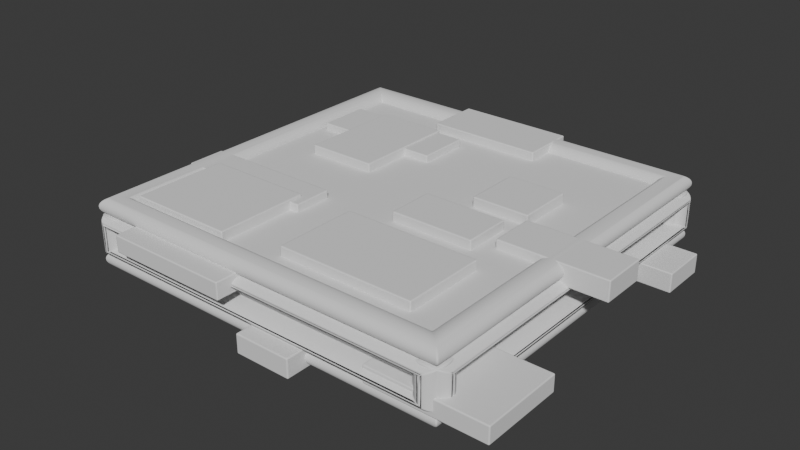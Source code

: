 # Source: USCPRModularBuildingParts.blend  (saved by Blender 4.3.34; exported with 4.5.12 LTS)
import bpy
from mathutils import Matrix  # noqa: F401  (used for matrix-valued properties, if any)

bpy.ops.wm.read_factory_settings(use_empty=True)
scene = bpy.context.scene
scene.name = 'Scene'

# ---- collections
col_collection = bpy.data.collections.new('Collection'); scene.collection.children.link(col_collection)
col_scatterables = bpy.data.collections.new('Scatterables'); scene.collection.children.link(col_scatterables)

# ---- node groups
ng_detail = bpy.data.node_groups.new('Detail', 'GeometryNodeTree')
_s = ng_detail.interface.new_socket(name='Geometry', in_out='OUTPUT', socket_type='NodeSocketGeometry')
_s = ng_detail.interface.new_socket(name='Geometry', in_out='INPUT', socket_type='NodeSocketGeometry')
ng_detail.is_modifier = True
# nodes of 'Detail' reference scene objects; filled in after objects exist
ng_smooth_by_angle = bpy.data.node_groups.new('Smooth by Angle', 'GeometryNodeTree')
_s = ng_smooth_by_angle.interface.new_socket(name='Mesh', in_out='OUTPUT', socket_type='NodeSocketGeometry')
_s = ng_smooth_by_angle.interface.new_socket(name='Mesh', in_out='INPUT', socket_type='NodeSocketGeometry')
_s = ng_smooth_by_angle.interface.new_socket(name='Angle', in_out='INPUT', socket_type='NodeSocketFloat')
_s.subtype = 'ANGLE'
_s.default_value = 0.5236
_s.min_value = 0.0
_s.max_value = 3.142
_s.description = 'Maximum face angle for smooth edges'
_s = ng_smooth_by_angle.interface.new_socket(name='Ignore Sharpness', in_out='INPUT', socket_type='NodeSocketBool')
_s.force_non_field = True
ng_smooth_by_angle.description = 'Set the sharpness of mesh edges based on the angle between the neighboring faces'
ng_smooth_by_angle.is_modifier = True
_N = ng_smooth_by_angle.nodes; _L = ng_smooth_by_angle.links
n0 = _N.new('GeometryNodeSetShadeSmooth'); n0.name = 'Set Shade Smooth'; n0.location = (120, -80)
n0.domain = 'EDGE'
n1 = _N.new('GeometryNodeSetShadeSmooth'); n1.name = 'Set Shade Smooth.001'; n1.location = (300, -80)
n2 = _N.new('NodeGroupOutput'); n2.name = 'Group Output'; n2.location = (480, -80)
n3 = _N.new('GeometryNodeInputMeshEdgeAngle'); n3.name = 'Edge Angle'; n3.location = (-440, -240)
n4 = _N.new('NodeGroupInput'); n4.name = 'Group Input'; n4.location = (-80, -80)
n5 = _N.new('GeometryNodeInputEdgeSmooth'); n5.name = 'Is Edge Smooth'; n5.location = (-260, -120)
n6 = _N.new('GeometryNodeInputShadeSmooth'); n6.name = 'Is Shade Smooth'; n6.location = (-440, -397)
n7 = _N.new('FunctionNodeCompare'); n7.name = 'Compare'; n7.location = (-260, -260)
n7.operation = 'LESS_EQUAL'
n7.inputs[6].default_value = (0.0, 0.0, 0.0, 0.0)
n7.inputs[7].default_value = (0.0, 0.0, 0.0, 0.0)
n8 = _N.new('FunctionNodeBooleanMath'); n8.name = 'Boolean Math.001'; n8.location = (-80, -260)
n9 = _N.new('NodeGroupInput'); n9.name = 'Group Input.001'; n9.location = (-440, -329)
n10 = _N.new('NodeGroupInput'); n10.name = 'Group Input.002'; n10.location = (-259, -189)
n11 = _N.new('FunctionNodeBooleanMath'); n11.name = 'Boolean Math'; n11.location = (-80, -149)
n11.operation = 'OR'
n12 = _N.new('FunctionNodeBooleanMath'); n12.name = 'Boolean Math.002'; n12.location = (-260, -380)
n12.operation = 'OR'
n13 = _N.new('NodeGroupInput'); n13.name = 'Group Input.003'; n13.location = (-440, -460)
_L.new(n3.outputs[0], n7.inputs[0])
_L.new(n1.outputs[0], n2.inputs[0])
_L.new(n9.outputs[1], n7.inputs[1])
_L.new(n7.outputs[0], n8.inputs[0])
_L.new(n4.outputs[0], n0.inputs[0])
_L.new(n0.outputs[0], n1.inputs[0])
_L.new(n8.outputs[0], n0.inputs[2])
_L.new(n10.outputs[2], n11.inputs[1])
_L.new(n5.outputs[0], n11.inputs[0])
_L.new(n11.outputs[0], n0.inputs[1])
_L.new(n13.outputs[2], n12.inputs[1])
_L.new(n6.outputs[0], n12.inputs[0])
_L.new(n12.outputs[0], n8.inputs[1])
n2.is_active_output = True

# ---- world
world_world = bpy.data.worlds.new('World'); scene.world = world_world
world_world.use_nodes = True; world_world.node_tree.nodes.clear()
_N = world_world.node_tree.nodes; _L = world_world.node_tree.links
n0 = _N.new('ShaderNodeOutputWorld'); n0.name = 'World Output'; n0.location = (300, 300)
n1 = _N.new('ShaderNodeBackground'); n1.name = 'Background'; n1.location = (10, 300)
n1.inputs[0].default_value = (0.05088, 0.05088, 0.05088, 1.0)
_L.new(n1.outputs[0], n0.inputs[0])
n0.is_active_output = True
world_world.color = (0.05088, 0.05088, 0.05088)
world_world.sun_shadow_jitter_overblur = 0.0

# ---- meshes
me_cube_007 = bpy.data.meshes.new('Cube.007')
me_cube_007.from_pydata([(-0.04, -0.04, -0.05), (-0.04, -0.05, -0.04), (-0.05, -0.04, -0.04), (-0.04, -0.04707, -0.04707), (-0.04577, -0.04577, -0.04577), (-0.04707, -0.04707, -0.04), (-0.04707, -0.04, -0.04707), (-0.04, -0.05, 0.04), (-0.04, -0.04, 0.05), (-0.05, -0.04, 0.04), (-0.04, -0.04707, 0.04707), (-0.04577, -0.04577, 0.04577), (-0.04707, -0.04, 0.04707), (-0.04707, -0.04707, 0.04), (-0.04, 0.04, -0.05), (-0.05, 0.04, -0.04), (-0.04, 0.05, -0.04), (-0.04707, 0.04, -0.04707), (-0.04577, 0.04577, -0.04577), (-0.04707, 0.04707, -0.04), (-0.04, 0.04707, -0.04707), (-0.04, 0.04, 0.05), (-0.04, 0.05, 0.04), (-0.05, 0.04, 0.04), (-0.04, 0.04707, 0.04707), (-0.04577, 0.04577, 0.04577), (-0.04707, 0.04707, 0.04), (-0.04707, 0.04, 0.04707), (0.04, -0.04, -0.05), (0.05, -0.04, -0.04), (0.04, -0.05, -0.04), (0.04707, -0.04, -0.04707), (0.04577, -0.04577, -0.04577), (0.04707, -0.04707, -0.04), (0.04, -0.04707, -0.04707), (0.04, -0.04, 0.05), (0.04, -0.05, 0.04), (0.05, -0.04, 0.04), (0.04, -0.04707, 0.04707), (0.04577, -0.04577, 0.04577), (0.04707, -0.04707, 0.04), (0.04707, -0.04, 0.04707), (0.04, 0.04, -0.05), (0.04, 0.05, -0.04), (0.05, 0.04, -0.04), (0.04, 0.04707, -0.04707), (0.04577, 0.04577, -0.04577), (0.04707, 0.04707, -0.04), (0.04707, 0.04, -0.04707), (0.04, 0.04, 0.05), (0.05, 0.04, 0.04), (0.04, 0.05, 0.04), (0.04707, 0.04, 0.04707), (0.04577, 0.04577, 0.04577), (0.04707, 0.04707, 0.04), (0.04, 0.04707, 0.04707)], [], [(30, 36, 7, 1), (44, 50, 37, 29), (49, 21, 8, 35), (2, 9, 23, 15), (16, 22, 51, 43), (0, 3, 4, 6), (1, 5, 4, 3), (2, 6, 4, 5), (7, 10, 11, 13), (8, 12, 11, 10), (9, 13, 11, 12), (14, 17, 18, 20), (15, 19, 18, 17), (16, 20, 18, 19), (21, 24, 25, 27), (22, 26, 25, 24), (23, 27, 25, 26), (28, 31, 32, 34), (29, 33, 32, 31), (30, 34, 32, 33), (35, 38, 39, 41), (36, 40, 39, 38), (37, 41, 39, 40), (42, 45, 46, 48), (43, 47, 46, 45), (44, 48, 46, 47), (49, 52, 53, 55), (50, 54, 53, 52), (51, 55, 53, 54), (14, 0, 6, 17), (17, 6, 2, 15), (1, 7, 13, 5), (5, 13, 9, 2), (8, 21, 27, 12), (12, 27, 23, 9), (22, 16, 19, 26), (26, 19, 15, 23), (42, 14, 20, 45), (45, 20, 16, 43), (21, 49, 55, 24), (24, 55, 51, 22), (50, 44, 47, 54), (54, 47, 43, 51), (28, 42, 48, 31), (31, 48, 44, 29), (49, 35, 41, 52), (52, 41, 37, 50), (36, 30, 33, 40), (40, 33, 29, 37), (0, 28, 34, 3), (3, 34, 30, 1), (35, 8, 10, 38), (38, 10, 7, 36), (14, 42, 28, 0)])
_uv = me_cube_007.uv_layers.new(name='UVMap')
_uv.uv.foreach_set('vector', [0.4, 0.775, 0.6, 0.775, 0.6, 0.975, 0.4, 0.975, 0.4, 0.525, 0.6, 0.525, 0.6, 0.725, 0.4, 0.725, 0.65, 0.525, 0.85, 0.525, 0.85, 0.725, 0.65, 0.725, 0.4, 0.025, 0.6, 0.025, 0.6, 0.225, 0.4, 0.225, 0.4, 0.275, 0.6, 0.275, 0.6, 0.475, 0.4, 0.475, 0.15, 0.725, 0.15, 0.75, 0.1356, 0.75, 0.125, 0.725, 0.4, 0.975, 0.4, 1.0, 0.3856, 1.0, 0.375, 0.975, 0.4, 0.025, 0.375, 0.025, 0.375, 0.01057, 0.4, 0.0, 0.6, 0.975, 0.625, 0.975, 0.625, 0.9894, 0.6, 1.0, 0.85, 0.725, 0.875, 0.725, 0.875, 0.7394, 0.85, 0.75, 0.6, 0.025, 0.6, 0.0, 0.6144, 0.0, 0.625, 0.025, 0.15, 0.525, 0.125, 0.525, 0.125, 0.5106, 0.15, 0.5, 0.4, 0.225, 0.4, 0.25, 0.3856, 0.25, 0.375, 0.225, 0.4, 0.275, 0.375, 0.275, 0.375, 0.2606, 0.4, 0.25, 0.85, 0.525, 0.85, 0.5, 0.8644, 0.5, 0.875, 0.525, 0.6, 0.275, 0.6, 0.25, 0.6144, 0.25, 0.625, 0.275, 0.6, 0.225, 0.625, 0.225, 0.625, 0.2394, 0.6, 0.25, 0.35, 0.725, 0.375, 0.725, 0.3785, 0.75, 0.35, 0.75, 0.4, 0.725, 0.4, 0.75, 0.3785, 0.75, 0.375, 0.725, 0.4, 0.775, 0.375, 0.775, 0.3785, 0.75, 0.4, 0.75, 0.65, 0.725, 0.65, 0.75, 0.625, 0.7465, 0.625, 0.725, 0.6, 0.775, 0.6, 0.75, 0.625, 0.7465, 0.625, 0.775, 0.6, 0.725, 0.625, 0.725, 0.625, 0.7465, 0.6, 0.75, 0.35, 0.525, 0.35, 0.5, 0.375, 0.5035, 0.375, 0.525, 0.4, 0.475, 0.4, 0.5, 0.375, 0.5035, 0.375, 0.475, 0.4, 0.525, 0.375, 0.525, 0.375, 0.5035, 0.4, 0.5, 0.65, 0.525, 0.625, 0.525, 0.6215, 0.5, 0.65, 0.5, 0.6, 0.525, 0.6, 0.5, 0.6215, 0.5, 0.625, 0.525, 0.6, 0.475, 0.625, 0.475, 0.6215, 0.5, 0.6, 0.5, 0.15, 0.525, 0.15, 0.725, 0.125, 0.725, 0.125, 0.525, 0.375, 0.225, 0.375, 0.025, 0.4, 0.025, 0.4, 0.225, 0.4, 0.975, 0.6, 0.975, 0.6, 1.0, 0.4, 1.0, 0.4, 0.0, 0.6, 0.0, 0.6, 0.025, 0.4, 0.025, 0.85, 0.725, 0.85, 0.525, 0.875, 0.525, 0.875, 0.725, 0.625, 0.025, 0.625, 0.225, 0.6, 0.225, 0.6, 0.025, 0.6, 0.275, 0.4, 0.275, 0.4, 0.25, 0.6, 0.25, 0.6, 0.25, 0.4, 0.25, 0.4, 0.225, 0.6, 0.225, 0.35, 0.525, 0.15, 0.525, 0.15, 0.5, 0.35, 0.5, 0.375, 0.475, 0.375, 0.275, 0.4, 0.275, 0.4, 0.475, 0.85, 0.525, 0.65, 0.525, 0.65, 0.5, 0.85, 0.5, 0.625, 0.275, 0.625, 0.475, 0.6, 0.475, 0.6, 0.275, 0.6, 0.525, 0.4, 0.525, 0.4, 0.5, 0.6, 0.5, 0.6, 0.5, 0.4, 0.5, 0.4, 0.475, 0.6, 0.475, 0.35, 0.725, 0.35, 0.525, 0.375, 0.525, 0.375, 0.725, 0.375, 0.725, 0.375, 0.525, 0.4, 0.525, 0.4, 0.725, 0.65, 0.525, 0.65, 0.725, 0.625, 0.725, 0.625, 0.525, 0.625, 0.525, 0.625, 0.725, 0.6, 0.725, 0.6, 0.525, 0.6, 0.775, 0.4, 0.775, 0.4, 0.75, 0.6, 0.75, 0.6, 0.75, 0.4, 0.75, 0.4, 0.725, 0.6, 0.725, 0.15, 0.725, 0.35, 0.725, 0.35, 0.75, 0.15, 0.75, 0.375, 0.975, 0.375, 0.775, 0.4, 0.775, 0.4, 0.975, 0.65, 0.725, 0.85, 0.725, 0.85, 0.75, 0.65, 0.75, 0.625, 0.775, 0.625, 0.975, 0.6, 0.975, 0.6, 0.775, 0.15, 0.525, 0.35, 0.525, 0.35, 0.725, 0.15, 0.725])
me_cube_007.update()
me_cube_007.normals_split_custom_set([tuple(v) for v in zip(*[iter([0.0, -1.0, 0.0, 0.0, -1.0, 0.0, 0.0, -1.0, 0.0, 0.0, -1.0, 0.0, 1.0, 0.0, 0.0, 1.0, 0.0, 0.0, 1.0, 0.0, 0.0, 1.0, 0.0, 0.0, 0.0, 0.0, 1.0, 0.0, 0.0, 1.0, 0.0, 0.0, 1.0, 0.0, 0.0, 1.0, -1.0, 0.0, 0.0, -1.0, 0.0, 0.0, -1.0, 0.0, 0.0, -1.0, 0.0, 0.0, 0.0, 1.0, 0.0, 0.0, 1.0, 0.0, 0.0, 1.0, 0.0, 0.0, 1.0, 0.0, 1.073e-05, -4.654e-05, -1.0, -2.95e-05, -0.7071, -0.7071, -0.5773, -0.5774, -0.5774, -0.7071, -1.314e-05, -0.7071, -4.654e-05, -1.0, 1.073e-05, -0.7071, -0.7071, -2.949e-05, -0.5774, -0.5774, -0.5773, -1.314e-05, -0.7071, -0.7071, -1.0, 1.073e-05, -4.654e-05, -0.7071, -2.949e-05, -0.7071, -0.5774, -0.5773, -0.5774, -0.7071, -0.7071, -1.314e-05, 1.109e-05, -1.0, 4.693e-05, -2.894e-05, -0.7071, 0.7071, -0.5773, -0.5774, 0.5774, -0.7071, -0.7071, 1.371e-05, -4.693e-05, 1.109e-05, 1.0, -0.7071, -2.894e-05, 0.7071, -0.5774, -0.5773, 0.5774, -1.371e-05, -0.7071, 0.7071, -1.0, -4.693e-05, -1.109e-05, -0.7071, -0.7071, 2.894e-05, -0.5774, -0.5774, 0.5773, -0.7071, -1.371e-05, 0.7071, -4.693e-05, -1.109e-05, -1.0, -0.7071, 2.894e-05, -0.7071, -0.5774, 0.5773, -0.5774, -1.371e-05, 0.7071, -0.7071, -1.0, 4.693e-05, 1.109e-05, -0.7071, 0.7071, -2.894e-05, -0.5774, 0.5774, -0.5773, -0.7071, 1.371e-05, -0.7071, 1.109e-05, 1.0, -4.693e-05, -2.894e-05, 0.7071, -0.7071, -0.5773, 0.5774, -0.5774, -0.7071, 0.7071, -1.371e-05, 1.073e-05, 4.654e-05, 1.0, -2.95e-05, 0.7071, 0.7071, -0.5773, 0.5774, 0.5774, -0.7071, 1.314e-05, 0.7071, -4.654e-05, 1.0, -1.073e-05, -0.7071, 0.7071, 2.949e-05, -0.5774, 0.5774, 0.5773, -1.314e-05, 0.7071, 0.7071, -1.0, -1.073e-05, 4.654e-05, -0.7071, 2.949e-05, 0.7071, -0.5774, 0.5773, 0.5774, -0.7071, 0.7071, 1.314e-05, 4.693e-05, 1.109e-05, -1.0, 0.7071, -2.894e-05, -0.7071, 0.5774, -0.5773, -0.5774, 1.371e-05, -0.7071, -0.7071, 1.0, -4.693e-05, 1.109e-05, 0.7071, -0.7071, -2.894e-05, 0.5774, -0.5774, -0.5773, 0.7071, -1.371e-05, -0.7071, -1.109e-05, -1.0, -4.693e-05, 2.894e-05, -0.7071, -0.7071, 0.5773, -0.5774, -0.5774, 0.7071, -0.7071, -1.371e-05, -1.073e-05, -4.654e-05, 1.0, 2.95e-05, -0.7071, 0.7071, 0.5773, -0.5774, 0.5774, 0.7071, -1.314e-05, 0.7071, 4.654e-05, -1.0, -1.073e-05, 0.7071, -0.7071, 2.949e-05, 0.5774, -0.5774, 0.5773, 1.314e-05, -0.7071, 0.7071, 1.0, 1.073e-05, 4.654e-05, 0.7071, -2.949e-05, 0.7071, 0.5774, -0.5773, 0.5774, 0.7071, -0.7071, 1.314e-05, -1.073e-05, 4.654e-05, -1.0, 2.95e-05, 0.7071, -0.7071, 0.5773, 0.5774, -0.5774, 0.7071, 1.314e-05, -0.7071, 4.654e-05, 1.0, 1.073e-05, 0.7071, 0.7071, -2.949e-05, 0.5774, 0.5774, -0.5773, 1.314e-05, 0.7071, -0.7071, 1.0, -1.073e-05, -4.654e-05, 0.7071, 2.949e-05, -0.7071, 0.5774, 0.5773, -0.5774, 0.7071, 0.7071, -1.314e-05, 4.693e-05, -1.109e-05, 1.0, 0.7071, 2.894e-05, 0.7071, 0.5774, 0.5773, 0.5774, 1.371e-05, 0.7071, 0.7071, 1.0, 4.693e-05, -1.109e-05, 0.7071, 0.7071, 2.894e-05, 0.5774, 0.5774, 0.5773, 0.7071, 1.371e-05, 0.7071, -1.109e-05, 1.0, 4.693e-05, 2.894e-05, 0.7071, 0.7071, 0.5773, 0.5774, 0.5774, 0.7071, 0.7071, 1.371e-05, -3.609e-05, -1.837e-05, -1.0, -3.609e-05, 1.828e-05, -1.0, -0.7071, 1.837e-05, -0.7071, -0.7071, -1.828e-05, -0.7071, -0.7071, -1.837e-05, -0.7071, -0.7071, 1.828e-05, -0.7071, -1.0, 1.837e-05, -3.585e-05, -1.0, -1.828e-05, -3.585e-05, -3.585e-05, -1.0, 1.837e-05, -3.585e-05, -1.0, -1.828e-05, -0.7071, -0.7071, -1.837e-05, -0.7071, -0.7071, 1.828e-05, -0.7071, -0.7071, 1.837e-05, -0.7071, -0.7071, -1.828e-05, -1.0, -3.609e-05, -1.837e-05, -1.0, -3.609e-05, 1.828e-05, -3.609e-05, 1.837e-05, 1.0, -3.609e-05, -1.828e-05, 1.0, -0.7071, -1.837e-05, 0.7071, -0.7071, 1.828e-05, 0.7071, -0.7071, 1.837e-05, 0.7071, -0.7071, -1.828e-05, 0.7071, -1.0, -1.837e-05, 3.585e-05, -1.0, 1.828e-05, 3.585e-05, -3.585e-05, 1.0, -1.837e-05, -3.585e-05, 1.0, 1.828e-05, -0.7071, 0.7071, 1.837e-05, -0.7071, 0.7071, -1.828e-05, -0.7071, 0.7071, -1.837e-05, -0.7071, 0.7071, 1.828e-05, -1.0, 3.609e-05, 1.837e-05, -1.0, 3.609e-05, -1.828e-05, -1.837e-05, 3.585e-05, -1.0, 1.828e-05, 3.585e-05, -1.0, 1.837e-05, 0.7071, -0.7071, -1.828e-05, 0.7071, -0.7071, -1.837e-05, 0.7071, -0.7071, 1.828e-05, 0.7071, -0.7071, 1.837e-05, 1.0, -3.609e-05, -1.828e-05, 1.0, -3.609e-05, 1.837e-05, 3.585e-05, 1.0, -1.828e-05, 3.585e-05, 1.0, -1.837e-05, 0.7071, 0.7071, 1.828e-05, 0.7071, 0.7071, 1.837e-05, 0.7071, 0.7071, -1.828e-05, 0.7071, 0.7071, -1.837e-05, 1.0, 3.609e-05, 1.828e-05, 1.0, 3.609e-05, 1.0, 3.609e-05, -1.837e-05, 1.0, 3.609e-05, 1.828e-05, 0.7071, 0.7071, 1.837e-05, 0.7071, 0.7071, -1.828e-05, 0.7071, 0.7071, -1.837e-05, 0.7071, 0.7071, 1.828e-05, 3.585e-05, 1.0, 1.837e-05, 3.585e-05, 1.0, -1.828e-05, 3.609e-05, 1.837e-05, -1.0, 3.609e-05, -1.828e-05, -1.0, 0.7071, -1.837e-05, -0.7071, 0.7071, 1.828e-05, -0.7071, 0.7071, 1.837e-05, -0.7071, 0.7071, -1.828e-05, -0.7071, 1.0, -1.837e-05, -3.585e-05, 1.0, 1.828e-05, -3.585e-05, 3.609e-05, -1.837e-05, 1.0, 3.609e-05, 1.828e-05, 1.0, 0.7071, 1.837e-05, 0.7071, 0.7071, -1.828e-05, 0.7071, 0.7071, -1.837e-05, 0.7071, 0.7071, 1.828e-05, 0.7071, 1.0, 1.837e-05, 3.585e-05, 1.0, -1.828e-05, 3.585e-05, 3.585e-05, -1.0, -1.837e-05, 3.585e-05, -1.0, 1.828e-05, 0.7071, -0.7071, 1.837e-05, 0.7071, -0.7071, -1.828e-05, 0.7071, -0.7071, -1.837e-05, 0.7071, -0.7071, 1.828e-05, 1.0, -3.609e-05, 1.837e-05, 1.0, -3.609e-05, -1.828e-05, 1.837e-05, -3.585e-05, -1.0, -1.828e-05, -3.585e-05, -1.0, -1.837e-05, -0.7071, -0.7071, 1.828e-05, -0.7071, -0.7071, 1.837e-05, -0.7071, -0.7071, -1.828e-05, -0.7071, -0.7071, -1.837e-05, -1.0, -3.609e-05, 1.828e-05, -1.0, -3.609e-05, -1.837e-05, -3.585e-05, 1.0, 1.828e-05, -3.585e-05, 1.0, 1.837e-05, -0.7071, 0.7071, -1.828e-05, -0.7071, 0.7071, -1.837e-05, -0.7071, 0.7071, 1.828e-05, -0.7071, 0.7071, 1.837e-05, -1.0, 3.609e-05, -1.828e-05, -1.0, 3.609e-05, 0.0, 0.0, -1.0, 0.0, 0.0, -1.0, 0.0, 0.0, -1.0, 0.0, 0.0, -1.0])] * 3)])
me_cube_002 = bpy.data.meshes.new('Cube.002')
me_cube_002.from_pydata([(-1.0, -1.0, -0.148), (-1.0, -1.0, 0.148), (-1.0, 1.0, -0.148), (-1.0, 1.0, 0.148), (1.0, -1.0, -0.148), (1.0, -1.0, 0.148), (1.0, 1.0, -0.148), (1.0, 1.0, 0.148)], [], [(0, 1, 3, 2), (2, 3, 7, 6), (6, 7, 5, 4), (4, 5, 1, 0), (2, 6, 4, 0), (7, 3, 1, 5)])
me_cube_002.polygons.foreach_set('use_smooth', [True] * 6)
_uv = me_cube_002.uv_layers.new(name='UVMap')
_uv.uv.foreach_set('vector', [0.375, 0.0, 0.625, 0.0, 0.625, 0.25, 0.375, 0.25, 0.375, 0.25, 0.625, 0.25, 0.625, 0.5, 0.375, 0.5, 0.375, 0.5, 0.625, 0.5, 0.625, 0.75, 0.375, 0.75, 0.375, 0.75, 0.625, 0.75, 0.625, 1.0, 0.375, 1.0, 0.125, 0.5, 0.375, 0.5, 0.375, 0.75, 0.125, 0.75, 0.625, 0.5, 0.875, 0.5, 0.875, 0.75, 0.625, 0.75])
me_cube_002.update()
me_cube = bpy.data.meshes.new('Cube')
me_cube.from_pydata([(-0.05, -0.05, -0.05), (-0.05, -0.05, 0.05), (-0.05, 0.05, -0.05), (-0.05, 0.05, 0.05), (0.05, -0.05, -0.05), (0.05, -0.05, 0.05), (0.05, 0.05, -0.05), (0.05, 0.05, 0.05)], [], [(0, 1, 3, 2), (2, 3, 7, 6), (6, 7, 5, 4), (4, 5, 1, 0), (2, 6, 4, 0), (7, 3, 1, 5)])
_uv = me_cube.uv_layers.new(name='UVMap')
_uv.uv.foreach_set('vector', [0.375, 0.0, 0.625, 0.0, 0.625, 0.25, 0.375, 0.25, 0.375, 0.25, 0.625, 0.25, 0.625, 0.5, 0.375, 0.5, 0.375, 0.5, 0.625, 0.5, 0.625, 0.75, 0.375, 0.75, 0.375, 0.75, 0.625, 0.75, 0.625, 1.0, 0.375, 1.0, 0.125, 0.5, 0.375, 0.5, 0.375, 0.75, 0.125, 0.75, 0.625, 0.5, 0.875, 0.5, 0.875, 0.75, 0.625, 0.75])
me_cube.update()
arm_metarig = bpy.data.armatures.new('metarig')  # bones are not reproduced

# ---- objects
ob_cube_001 = bpy.data.objects.new('Cube.001', me_cube_007)
ob_metarig = bpy.data.objects.new('metarig', arm_metarig)
ob_cube = bpy.data.objects.new('Cube', me_cube_002)
ob_cube_002 = bpy.data.objects.new('Cube.002', me_cube)
_N = ng_detail.nodes; _L = ng_detail.links
n0 = _N.new('NodeGroupInput'); n0.name = 'Group Input'; n0.location = (-643, -180)
n1 = _N.new('NodeGroupOutput'); n1.name = 'Group Output'; n1.location = (600, -4)
n2 = _N.new('GeometryNodeMeshToCurve'); n2.name = 'Mesh to Curve'; n2.location = (-257, 79)
n3 = _N.new('GeometryNodeCurveToMesh'); n3.name = 'Curve to Mesh'; n3.location = (-84, 74)
n3.inputs[3].default_value = True
n4 = _N.new('GeometryNodeCurvePrimitiveCircle'); n4.name = 'Curve Circle'; n4.location = (-412, -30)
n4.inputs[4].default_value = 0.1
n5 = _N.new('GeometryNodeScaleElements'); n5.name = 'Scale Elements'; n5.location = (96, 85)
n5.scale_mode = 'SINGLE_AXIS'
n5.inputs[2].default_value = 0.5
n5.inputs[4].default_value = (0.0, 0.0, 1.0)
n6 = _N.new('GeometryNodeSplitEdges'); n6.name = 'Split Edges'; n6.location = (-439, 80)
n7 = _N.new('GeometryNodeJoinGeometry'); n7.name = 'Join Geometry'; n7.location = (421, -2)
n8 = _N.new('NodeReroute'); n8.name = 'Reroute'; n8.location = (235, -217)
n8.width = 16
n8.socket_idname = 'NodeSocketGeometry'
n9 = _N.new('GeometryNodeDistributePointsOnFaces'); n9.name = 'Distribute Points on Faces'; n9.location = (-457, -255)
n9.inputs[4].default_value = 2.0
n9.inputs[6].default_value = 28
n10 = _N.new('GeometryNodeInstanceOnPoints'); n10.name = 'Instance on Points'; n10.location = (-46, -261)
n10.inputs[3].default_value = True
n11 = _N.new('GeometryNodeCollectionInfo'); n11.name = 'Collection Info'; n11.location = (-453, -510)
n11.inputs[0].default_value = col_scatterables
n11.inputs[1].default_value = True
n11.inputs[2].default_value = True
n12 = _N.new('GeometryNodeRealizeInstances'); n12.name = 'Realize Instances'; n12.location = (117, -246)
n13 = _N.new('FunctionNodeRandomValue'); n13.name = 'Random Value'; n13.location = (-224, -548)
n13.data_type = 'FLOAT_VECTOR'
n13.inputs[0].default_value = (1.0, 1.0, 0.8)
n13.inputs[1].default_value = (8.0, 8.0, 1.2)
n14 = _N.new('GeometryNodeInputNamedAttribute'); n14.name = 'Named Attribute'; n14.location = (-109, 74)
n14.inputs[0].default_value = 'radius'
n15 = _N.new('GeometryNodeSwitch'); n15.name = 'Switch'; n15.location = (-109, 74)
n15.input_type = 'FLOAT'
n15.inputs[1].default_value = 1.0
_L.new(n6.outputs[0], n2.inputs[0])
_L.new(n2.outputs[0], n3.inputs[0])
_L.new(n4.outputs[0], n3.inputs[1])
_L.new(n3.outputs[0], n5.inputs[0])
_L.new(n0.outputs[0], n6.inputs[0])
_L.new(n5.outputs[0], n7.inputs[0])
_L.new(n7.outputs[0], n1.inputs[0])
_L.new(n0.outputs[0], n8.inputs[0])
_L.new(n8.outputs[0], n7.inputs[0])
_L.new(n0.outputs[0], n9.inputs[0])
_L.new(n9.outputs[0], n10.inputs[0])
_L.new(n11.outputs[0], n10.inputs[2])
_L.new(n10.outputs[0], n12.inputs[0])
_L.new(n12.outputs[0], n7.inputs[0])
_L.new(n13.outputs[0], n10.inputs[6])
_L.new(n14.outputs[1], n15.inputs[0])
_L.new(n14.outputs[0], n15.inputs[2])
_L.new(n15.outputs[0], n3.inputs[2])
n1.is_active_output = True

# ---- transforms, parenting, visibility, modifiers, constraints
ob_cube_001.location = (0.0, 0.0, 0.0)
ob_metarig.location = (0.0, 0.0, 0.0)
ob_cube.location = (0.0, 0.0, 0.0)
_m = ob_cube.modifiers.new('GeometryNodes', 'NODES')
_m.node_group = ng_detail
_m = ob_cube.modifiers.new('Smooth by Angle', 'NODES')
_m.node_group = ng_smooth_by_angle
_m.show_group_selector = False
_m = ob_cube.modifiers.new('Bevel', 'BEVEL')
_m.segments = 2
_m.harden_normals = True
ob_cube_002.location = (0.0, 0.0, 0.0)

# ---- collection membership
scene.collection.objects.link(ob_cube_001)
col_collection.objects.link(ob_metarig)
col_collection.objects.link(ob_cube)
col_scatterables.objects.link(ob_cube_002)

# ---- scene / render settings (as saved in the file)
scene.frame_start = 1; scene.frame_end = 250; scene.frame_set(1)
scene.render.engine = 'CYCLES'
bpy.context.view_layer.update()

# ---- added for rendering (the .blend has no active camera and no usable light): camera, sun
cam_auto = bpy.data.cameras.new('AutoCamera')
cam_auto.lens = 50.0
cam_auto.sensor_width = 36.0
cam_auto.clip_end = 1000.0
ob_auto_camera = bpy.data.objects.new('AutoCamera', cam_auto)
scene.collection.objects.link(ob_auto_camera)
ob_auto_camera.location = (3.25163, -3.91552, 2.58167)
ob_auto_camera.rotation_euler = (1.09748, -7.21219e-08, 0.694738)
scene.camera = ob_auto_camera
light_auto_sun = bpy.data.lights.new('AutoSun', 'SUN')
light_auto_sun.energy = 3.0
light_auto_sun.angle = 0.0523599
ob_auto_sun = bpy.data.objects.new('AutoSun', light_auto_sun)
scene.collection.objects.link(ob_auto_sun)
ob_auto_sun.rotation_euler = (0.872665, 0.174533, 0.523599)
bpy.context.view_layer.update()
